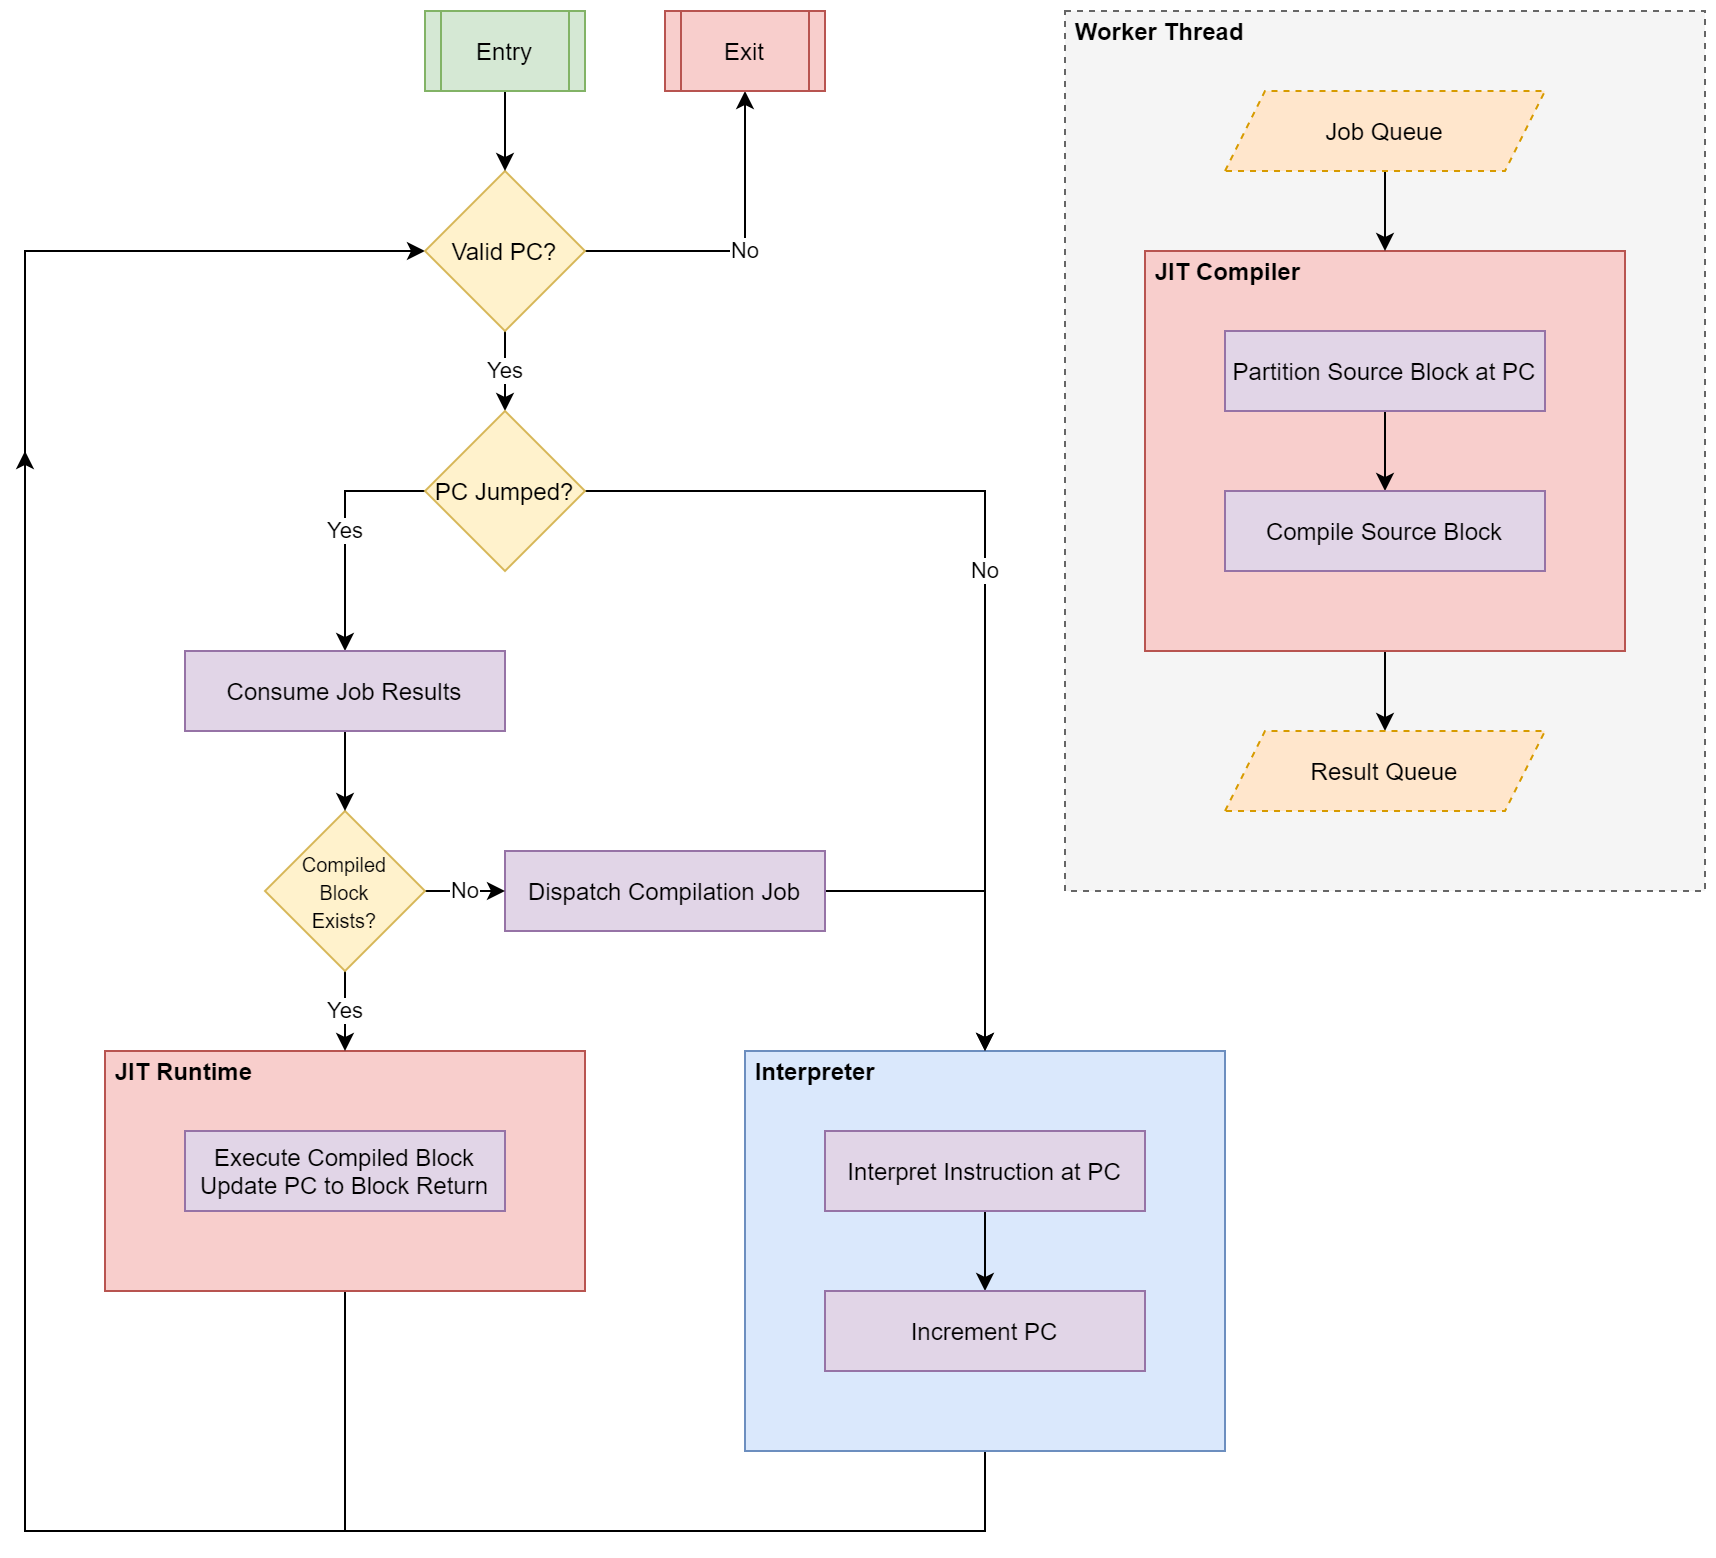

The diagram above was exported from draw.io. Its source (the exported page's mxGraphModel, read from the mxfile embedded in the PNG):
<mxGraphModel dx="1422" dy="822" grid="1" gridSize="10" guides="1" tooltips="1" connect="1" arrows="1" fold="1" page="1" pageScale="1" pageWidth="827" pageHeight="1169" math="0" shadow="0">
  <root>
    <mxCell id="0" />
    <mxCell id="1" parent="0" />
    <mxCell id="K6D-XohSizPnF7sgMfkW-19" value="" style="rounded=0;whiteSpace=wrap;html=1;fillColor=#f5f5f5;strokeColor=#666666;dashed=1;fontColor=#333333;" parent="1" vertex="1">
      <mxGeometry x="560" y="120" width="320" height="440" as="geometry" />
    </mxCell>
    <mxCell id="LoyMN7Qf_TAcWA1f6pYI-22" style="edgeStyle=orthogonalEdgeStyle;rounded=0;orthogonalLoop=1;jettySize=auto;html=1;exitX=0.5;exitY=1;exitDx=0;exitDy=0;entryX=0;entryY=0.5;entryDx=0;entryDy=0;" parent="1" source="LoyMN7Qf_TAcWA1f6pYI-9" target="coIgZqXXq0_w5_-TDDHA-1" edge="1">
      <mxGeometry relative="1" as="geometry">
        <Array as="points">
          <mxPoint x="200" y="880" />
          <mxPoint x="40" y="880" />
          <mxPoint x="40" y="240" />
        </Array>
      </mxGeometry>
    </mxCell>
    <mxCell id="LoyMN7Qf_TAcWA1f6pYI-9" value="" style="rounded=0;whiteSpace=wrap;html=1;fillColor=#f8cecc;strokeColor=#b85450;" parent="1" vertex="1">
      <mxGeometry x="80" y="640" width="240" height="120" as="geometry" />
    </mxCell>
    <mxCell id="LoyMN7Qf_TAcWA1f6pYI-19" style="edgeStyle=orthogonalEdgeStyle;rounded=0;orthogonalLoop=1;jettySize=auto;html=1;exitX=0.5;exitY=1;exitDx=0;exitDy=0;entryX=0.5;entryY=0;entryDx=0;entryDy=0;" parent="1" source="LoyMN7Qf_TAcWA1f6pYI-2" target="LoyMN7Qf_TAcWA1f6pYI-17" edge="1">
      <mxGeometry relative="1" as="geometry" />
    </mxCell>
    <mxCell id="LoyMN7Qf_TAcWA1f6pYI-2" value="" style="rounded=0;whiteSpace=wrap;html=1;fillColor=#f8cecc;strokeColor=#b85450;" parent="1" vertex="1">
      <mxGeometry x="600" y="240" width="240" height="200" as="geometry" />
    </mxCell>
    <mxCell id="LoyMN7Qf_TAcWA1f6pYI-23" style="edgeStyle=orthogonalEdgeStyle;rounded=0;orthogonalLoop=1;jettySize=auto;html=1;exitX=0.5;exitY=1;exitDx=0;exitDy=0;" parent="1" source="LoyMN7Qf_TAcWA1f6pYI-1" edge="1">
      <mxGeometry relative="1" as="geometry">
        <mxPoint x="40" y="340" as="targetPoint" />
        <Array as="points">
          <mxPoint x="520" y="880" />
          <mxPoint x="40" y="880" />
        </Array>
      </mxGeometry>
    </mxCell>
    <mxCell id="LoyMN7Qf_TAcWA1f6pYI-1" value="&lt;div&gt;&lt;br&gt;&lt;/div&gt;" style="rounded=0;whiteSpace=wrap;html=1;fillColor=#dae8fc;strokeColor=#6c8ebf;align=left;" parent="1" vertex="1">
      <mxGeometry x="400" y="640" width="240" height="200" as="geometry" />
    </mxCell>
    <mxCell id="coIgZqXXq0_w5_-TDDHA-18" value="No" style="edgeStyle=orthogonalEdgeStyle;rounded=0;orthogonalLoop=1;jettySize=auto;html=1;exitX=1;exitY=0.5;exitDx=0;exitDy=0;entryX=0.5;entryY=1;entryDx=0;entryDy=0;" parent="1" source="coIgZqXXq0_w5_-TDDHA-1" target="coIgZqXXq0_w5_-TDDHA-16" edge="1">
      <mxGeometry relative="1" as="geometry" />
    </mxCell>
    <mxCell id="K6D-XohSizPnF7sgMfkW-15" value="Yes" style="edgeStyle=orthogonalEdgeStyle;rounded=0;orthogonalLoop=1;jettySize=auto;html=1;exitX=0.5;exitY=1;exitDx=0;exitDy=0;entryX=0.5;entryY=0;entryDx=0;entryDy=0;" parent="1" source="coIgZqXXq0_w5_-TDDHA-1" target="K6D-XohSizPnF7sgMfkW-8" edge="1">
      <mxGeometry relative="1" as="geometry" />
    </mxCell>
    <mxCell id="coIgZqXXq0_w5_-TDDHA-1" value="Valid PC?" style="rhombus;whiteSpace=wrap;html=1;fillColor=#fff2cc;strokeColor=#d6b656;" parent="1" vertex="1">
      <mxGeometry x="240" y="200" width="80" height="80" as="geometry" />
    </mxCell>
    <mxCell id="LoyMN7Qf_TAcWA1f6pYI-26" style="edgeStyle=orthogonalEdgeStyle;rounded=0;orthogonalLoop=1;jettySize=auto;html=1;exitX=1;exitY=0.5;exitDx=0;exitDy=0;" parent="1" source="coIgZqXXq0_w5_-TDDHA-7" edge="1">
      <mxGeometry relative="1" as="geometry">
        <mxPoint x="520" y="640" as="targetPoint" />
      </mxGeometry>
    </mxCell>
    <mxCell id="coIgZqXXq0_w5_-TDDHA-7" value="Dispatch Compilation Job" style="rounded=0;whiteSpace=wrap;html=1;fillColor=#e1d5e7;strokeColor=#9673a6;" parent="1" vertex="1">
      <mxGeometry x="280" y="540" width="160" height="40" as="geometry" />
    </mxCell>
    <mxCell id="coIgZqXXq0_w5_-TDDHA-9" value="Execute Compiled Block&lt;br&gt;Update PC to Block Return" style="rounded=0;whiteSpace=wrap;html=1;fillColor=#e1d5e7;strokeColor=#9673a6;" parent="1" vertex="1">
      <mxGeometry x="120" y="680" width="160" height="40" as="geometry" />
    </mxCell>
    <mxCell id="coIgZqXXq0_w5_-TDDHA-17" style="edgeStyle=orthogonalEdgeStyle;rounded=0;orthogonalLoop=1;jettySize=auto;html=1;exitX=0.5;exitY=1;exitDx=0;exitDy=0;entryX=0.5;entryY=0;entryDx=0;entryDy=0;" parent="1" source="coIgZqXXq0_w5_-TDDHA-15" target="coIgZqXXq0_w5_-TDDHA-1" edge="1">
      <mxGeometry relative="1" as="geometry" />
    </mxCell>
    <mxCell id="coIgZqXXq0_w5_-TDDHA-15" value="Entry" style="shape=process;whiteSpace=wrap;html=1;backgroundOutline=1;fillColor=#d5e8d4;strokeColor=#82b366;" parent="1" vertex="1">
      <mxGeometry x="240" y="120" width="80" height="40" as="geometry" />
    </mxCell>
    <mxCell id="coIgZqXXq0_w5_-TDDHA-16" value="Exit" style="shape=process;whiteSpace=wrap;html=1;backgroundOutline=1;fillColor=#f8cecc;strokeColor=#b85450;" parent="1" vertex="1">
      <mxGeometry x="360" y="120" width="80" height="40" as="geometry" />
    </mxCell>
    <mxCell id="K6D-XohSizPnF7sgMfkW-31" value="No" style="edgeStyle=orthogonalEdgeStyle;rounded=0;orthogonalLoop=1;jettySize=auto;html=1;exitX=1;exitY=0.5;exitDx=0;exitDy=0;entryX=0;entryY=0.5;entryDx=0;entryDy=0;" parent="1" source="coIgZqXXq0_w5_-TDDHA-22" target="coIgZqXXq0_w5_-TDDHA-7" edge="1">
      <mxGeometry relative="1" as="geometry" />
    </mxCell>
    <mxCell id="LoyMN7Qf_TAcWA1f6pYI-13" value="Yes" style="edgeStyle=orthogonalEdgeStyle;rounded=0;orthogonalLoop=1;jettySize=auto;html=1;exitX=0.5;exitY=1;exitDx=0;exitDy=0;entryX=0.5;entryY=0;entryDx=0;entryDy=0;" parent="1" source="coIgZqXXq0_w5_-TDDHA-22" target="LoyMN7Qf_TAcWA1f6pYI-9" edge="1">
      <mxGeometry relative="1" as="geometry" />
    </mxCell>
    <mxCell id="coIgZqXXq0_w5_-TDDHA-22" value="&lt;font style=&quot;font-size: 10px&quot;&gt;Compiled&lt;br&gt;Block&lt;br&gt;Exists?&lt;/font&gt;" style="rhombus;whiteSpace=wrap;html=1;fillColor=#fff2cc;strokeColor=#d6b656;" parent="1" vertex="1">
      <mxGeometry x="160" y="520" width="80" height="80" as="geometry" />
    </mxCell>
    <mxCell id="LoyMN7Qf_TAcWA1f6pYI-12" value="No" style="edgeStyle=orthogonalEdgeStyle;rounded=0;orthogonalLoop=1;jettySize=auto;html=1;exitX=1;exitY=0.5;exitDx=0;exitDy=0;entryX=0.5;entryY=0;entryDx=0;entryDy=0;" parent="1" source="K6D-XohSizPnF7sgMfkW-8" target="LoyMN7Qf_TAcWA1f6pYI-1" edge="1">
      <mxGeometry relative="1" as="geometry" />
    </mxCell>
    <mxCell id="LoyMN7Qf_TAcWA1f6pYI-24" value="Yes" style="edgeStyle=orthogonalEdgeStyle;rounded=0;orthogonalLoop=1;jettySize=auto;html=1;exitX=0;exitY=0.5;exitDx=0;exitDy=0;entryX=0.5;entryY=0;entryDx=0;entryDy=0;" parent="1" source="K6D-XohSizPnF7sgMfkW-8" target="LoyMN7Qf_TAcWA1f6pYI-7" edge="1">
      <mxGeometry relative="1" as="geometry" />
    </mxCell>
    <mxCell id="K6D-XohSizPnF7sgMfkW-8" value="PC Jumped?" style="rhombus;whiteSpace=wrap;html=1;fillColor=#fff2cc;strokeColor=#d6b656;" parent="1" vertex="1">
      <mxGeometry x="240" y="320" width="80" height="80" as="geometry" />
    </mxCell>
    <mxCell id="K6D-XohSizPnF7sgMfkW-14" style="edgeStyle=orthogonalEdgeStyle;rounded=0;orthogonalLoop=1;jettySize=auto;html=1;exitX=0.5;exitY=1;exitDx=0;exitDy=0;entryX=0.5;entryY=0;entryDx=0;entryDy=0;" parent="1" source="K6D-XohSizPnF7sgMfkW-11" target="K6D-XohSizPnF7sgMfkW-12" edge="1">
      <mxGeometry relative="1" as="geometry" />
    </mxCell>
    <mxCell id="K6D-XohSizPnF7sgMfkW-11" value="Interpret Instruction at PC" style="rounded=0;whiteSpace=wrap;html=1;fillColor=#e1d5e7;strokeColor=#9673a6;" parent="1" vertex="1">
      <mxGeometry x="440" y="680" width="160" height="40" as="geometry" />
    </mxCell>
    <mxCell id="K6D-XohSizPnF7sgMfkW-12" value="Increment PC" style="rounded=0;whiteSpace=wrap;html=1;fillColor=#e1d5e7;strokeColor=#9673a6;" parent="1" vertex="1">
      <mxGeometry x="440" y="760" width="160" height="40" as="geometry" />
    </mxCell>
    <mxCell id="K6D-XohSizPnF7sgMfkW-25" style="edgeStyle=orthogonalEdgeStyle;rounded=0;orthogonalLoop=1;jettySize=auto;html=1;exitX=0.5;exitY=1;exitDx=0;exitDy=0;entryX=0.5;entryY=0;entryDx=0;entryDy=0;" parent="1" source="K6D-XohSizPnF7sgMfkW-20" target="K6D-XohSizPnF7sgMfkW-21" edge="1">
      <mxGeometry relative="1" as="geometry" />
    </mxCell>
    <mxCell id="K6D-XohSizPnF7sgMfkW-20" value="Partition Source Block at PC" style="rounded=0;whiteSpace=wrap;html=1;fillColor=#e1d5e7;strokeColor=#9673a6;" parent="1" vertex="1">
      <mxGeometry x="640" y="280" width="160" height="40" as="geometry" />
    </mxCell>
    <mxCell id="K6D-XohSizPnF7sgMfkW-21" value="Compile Source Block" style="rounded=0;whiteSpace=wrap;html=1;fillColor=#e1d5e7;strokeColor=#9673a6;" parent="1" vertex="1">
      <mxGeometry x="640" y="360" width="160" height="40" as="geometry" />
    </mxCell>
    <mxCell id="LoyMN7Qf_TAcWA1f6pYI-4" value="&lt;b&gt;&amp;nbsp;Interpreter&lt;/b&gt;" style="text;html=1;strokeColor=none;fillColor=none;align=left;verticalAlign=middle;whiteSpace=wrap;rounded=0;" parent="1" vertex="1">
      <mxGeometry x="400" y="640" width="110" height="20" as="geometry" />
    </mxCell>
    <mxCell id="LoyMN7Qf_TAcWA1f6pYI-5" value="&lt;b&gt;&amp;nbsp;JIT Compiler&lt;/b&gt;" style="text;html=1;strokeColor=none;fillColor=none;align=left;verticalAlign=middle;whiteSpace=wrap;rounded=0;" parent="1" vertex="1">
      <mxGeometry x="600" y="240" width="110" height="20" as="geometry" />
    </mxCell>
    <mxCell id="LoyMN7Qf_TAcWA1f6pYI-25" style="edgeStyle=orthogonalEdgeStyle;rounded=0;orthogonalLoop=1;jettySize=auto;html=1;exitX=0.5;exitY=1;exitDx=0;exitDy=0;entryX=0.5;entryY=0;entryDx=0;entryDy=0;" parent="1" source="LoyMN7Qf_TAcWA1f6pYI-7" target="coIgZqXXq0_w5_-TDDHA-22" edge="1">
      <mxGeometry relative="1" as="geometry" />
    </mxCell>
    <mxCell id="LoyMN7Qf_TAcWA1f6pYI-7" value="Consume Job Results" style="rounded=0;whiteSpace=wrap;html=1;fillColor=#e1d5e7;strokeColor=#9673a6;" parent="1" vertex="1">
      <mxGeometry x="120" y="440" width="160" height="40" as="geometry" />
    </mxCell>
    <mxCell id="LoyMN7Qf_TAcWA1f6pYI-10" value="&lt;b&gt;&amp;nbsp;JIT Runtime&lt;/b&gt;" style="text;html=1;strokeColor=none;fillColor=none;align=left;verticalAlign=middle;whiteSpace=wrap;rounded=0;" parent="1" vertex="1">
      <mxGeometry x="80" y="640" width="110" height="20" as="geometry" />
    </mxCell>
    <mxCell id="LoyMN7Qf_TAcWA1f6pYI-18" style="edgeStyle=orthogonalEdgeStyle;rounded=0;orthogonalLoop=1;jettySize=auto;html=1;exitX=0.5;exitY=1;exitDx=0;exitDy=0;entryX=0.5;entryY=0;entryDx=0;entryDy=0;" parent="1" source="LoyMN7Qf_TAcWA1f6pYI-16" target="LoyMN7Qf_TAcWA1f6pYI-2" edge="1">
      <mxGeometry relative="1" as="geometry" />
    </mxCell>
    <mxCell id="LoyMN7Qf_TAcWA1f6pYI-16" value="Job Queue" style="shape=parallelogram;perimeter=parallelogramPerimeter;whiteSpace=wrap;html=1;fixedSize=1;dashed=1;fillColor=#ffe6cc;strokeColor=#d79b00;" parent="1" vertex="1">
      <mxGeometry x="640" y="160" width="160" height="40" as="geometry" />
    </mxCell>
    <mxCell id="LoyMN7Qf_TAcWA1f6pYI-17" value="Result Queue" style="shape=parallelogram;perimeter=parallelogramPerimeter;whiteSpace=wrap;html=1;fixedSize=1;dashed=1;fillColor=#ffe6cc;strokeColor=#d79b00;" parent="1" vertex="1">
      <mxGeometry x="640" y="480" width="160" height="40" as="geometry" />
    </mxCell>
    <mxCell id="LoyMN7Qf_TAcWA1f6pYI-20" value="&lt;b&gt;&amp;nbsp;Worker Thread&lt;/b&gt;" style="text;html=1;strokeColor=none;fillColor=none;align=left;verticalAlign=middle;whiteSpace=wrap;rounded=0;" parent="1" vertex="1">
      <mxGeometry x="560" y="120" width="110" height="20" as="geometry" />
    </mxCell>
  </root>
</mxGraphModel>